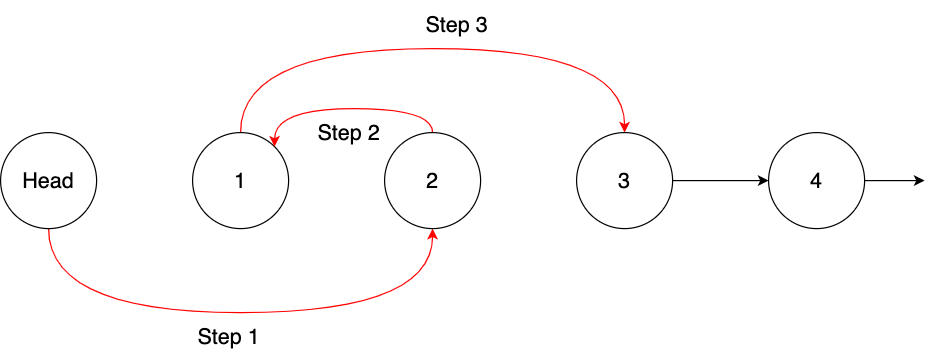

The diagram above was exported from draw.io. Its source (the exported page's mxGraphModel, read from the mxfile embedded in the PNG):
<mxGraphModel dx="1186" dy="693" grid="1" gridSize="10" guides="1" tooltips="1" connect="1" arrows="1" fold="1" page="1" pageScale="1" pageWidth="827" pageHeight="1169" math="0" shadow="0">
  <root>
    <mxCell id="0" />
    <mxCell id="1" parent="0" />
    <mxCell id="ievW_-6lDk3IMqmkkqtj-9" style="edgeStyle=orthogonalEdgeStyle;rounded=0;orthogonalLoop=1;jettySize=auto;html=1;exitX=0.5;exitY=1;exitDx=0;exitDy=0;entryX=0.5;entryY=1;entryDx=0;entryDy=0;fontSize=18;curved=1;strokeColor=#FF0000;" edge="1" parent="1" source="ievW_-6lDk3IMqmkkqtj-1" target="ievW_-6lDk3IMqmkkqtj-3">
      <mxGeometry relative="1" as="geometry">
        <Array as="points">
          <mxPoint x="160" y="400" />
          <mxPoint x="480" y="400" />
        </Array>
      </mxGeometry>
    </mxCell>
    <mxCell id="ievW_-6lDk3IMqmkkqtj-1" value="&lt;font style=&quot;font-size: 18px;&quot;&gt;Head&lt;/font&gt;" style="ellipse;whiteSpace=wrap;html=1;aspect=fixed;" vertex="1" parent="1">
      <mxGeometry x="120" y="250" width="80" height="80" as="geometry" />
    </mxCell>
    <mxCell id="ievW_-6lDk3IMqmkkqtj-12" style="edgeStyle=orthogonalEdgeStyle;curved=1;rounded=0;orthogonalLoop=1;jettySize=auto;html=1;exitX=0.5;exitY=0;exitDx=0;exitDy=0;entryX=0.5;entryY=0;entryDx=0;entryDy=0;fontSize=18;strokeColor=#FF0000;" edge="1" parent="1" source="ievW_-6lDk3IMqmkkqtj-2" target="ievW_-6lDk3IMqmkkqtj-4">
      <mxGeometry relative="1" as="geometry">
        <Array as="points">
          <mxPoint x="320" y="180" />
          <mxPoint x="640" y="180" />
        </Array>
      </mxGeometry>
    </mxCell>
    <mxCell id="ievW_-6lDk3IMqmkkqtj-2" value="&lt;font style=&quot;font-size: 18px;&quot;&gt;1&lt;/font&gt;" style="ellipse;whiteSpace=wrap;html=1;aspect=fixed;" vertex="1" parent="1">
      <mxGeometry x="280" y="250" width="80" height="80" as="geometry" />
    </mxCell>
    <mxCell id="ievW_-6lDk3IMqmkkqtj-11" style="edgeStyle=orthogonalEdgeStyle;curved=1;rounded=0;orthogonalLoop=1;jettySize=auto;html=1;exitX=0.5;exitY=0;exitDx=0;exitDy=0;entryX=1;entryY=0;entryDx=0;entryDy=0;fontSize=18;strokeColor=#FF0000;" edge="1" parent="1" source="ievW_-6lDk3IMqmkkqtj-3" target="ievW_-6lDk3IMqmkkqtj-2">
      <mxGeometry relative="1" as="geometry">
        <Array as="points">
          <mxPoint x="480" y="230" />
          <mxPoint x="348" y="230" />
        </Array>
      </mxGeometry>
    </mxCell>
    <mxCell id="ievW_-6lDk3IMqmkkqtj-3" value="&lt;font style=&quot;font-size: 18px;&quot;&gt;2&lt;/font&gt;" style="ellipse;whiteSpace=wrap;html=1;aspect=fixed;" vertex="1" parent="1">
      <mxGeometry x="440" y="250" width="80" height="80" as="geometry" />
    </mxCell>
    <mxCell id="ievW_-6lDk3IMqmkkqtj-6" style="edgeStyle=orthogonalEdgeStyle;rounded=0;orthogonalLoop=1;jettySize=auto;html=1;exitX=1;exitY=0.5;exitDx=0;exitDy=0;entryX=0;entryY=0.5;entryDx=0;entryDy=0;fontSize=18;" edge="1" parent="1" source="ievW_-6lDk3IMqmkkqtj-4" target="ievW_-6lDk3IMqmkkqtj-5">
      <mxGeometry relative="1" as="geometry" />
    </mxCell>
    <mxCell id="ievW_-6lDk3IMqmkkqtj-4" value="&lt;font style=&quot;font-size: 18px;&quot;&gt;3&lt;/font&gt;" style="ellipse;whiteSpace=wrap;html=1;aspect=fixed;" vertex="1" parent="1">
      <mxGeometry x="600" y="250" width="80" height="80" as="geometry" />
    </mxCell>
    <mxCell id="ievW_-6lDk3IMqmkkqtj-7" style="edgeStyle=orthogonalEdgeStyle;rounded=0;orthogonalLoop=1;jettySize=auto;html=1;exitX=1;exitY=0.5;exitDx=0;exitDy=0;fontSize=18;" edge="1" parent="1" source="ievW_-6lDk3IMqmkkqtj-5">
      <mxGeometry relative="1" as="geometry">
        <mxPoint x="890" y="290" as="targetPoint" />
      </mxGeometry>
    </mxCell>
    <mxCell id="ievW_-6lDk3IMqmkkqtj-5" value="&lt;font style=&quot;font-size: 18px;&quot;&gt;4&lt;/font&gt;" style="ellipse;whiteSpace=wrap;html=1;aspect=fixed;" vertex="1" parent="1">
      <mxGeometry x="760" y="250" width="80" height="80" as="geometry" />
    </mxCell>
    <mxCell id="ievW_-6lDk3IMqmkkqtj-13" value="Step 1" style="text;html=1;align=center;verticalAlign=middle;resizable=0;points=[];autosize=1;strokeColor=none;fillColor=none;fontSize=18;" vertex="1" parent="1">
      <mxGeometry x="270" y="400" width="80" height="40" as="geometry" />
    </mxCell>
    <mxCell id="ievW_-6lDk3IMqmkkqtj-14" value="Step 2" style="text;html=1;align=center;verticalAlign=middle;resizable=0;points=[];autosize=1;strokeColor=none;fillColor=none;fontSize=18;" vertex="1" parent="1">
      <mxGeometry x="370" y="230" width="80" height="40" as="geometry" />
    </mxCell>
    <mxCell id="ievW_-6lDk3IMqmkkqtj-15" value="Step 3" style="text;html=1;align=center;verticalAlign=middle;resizable=0;points=[];autosize=1;strokeColor=none;fillColor=none;fontSize=18;" vertex="1" parent="1">
      <mxGeometry x="460" y="140" width="80" height="40" as="geometry" />
    </mxCell>
  </root>
</mxGraphModel>